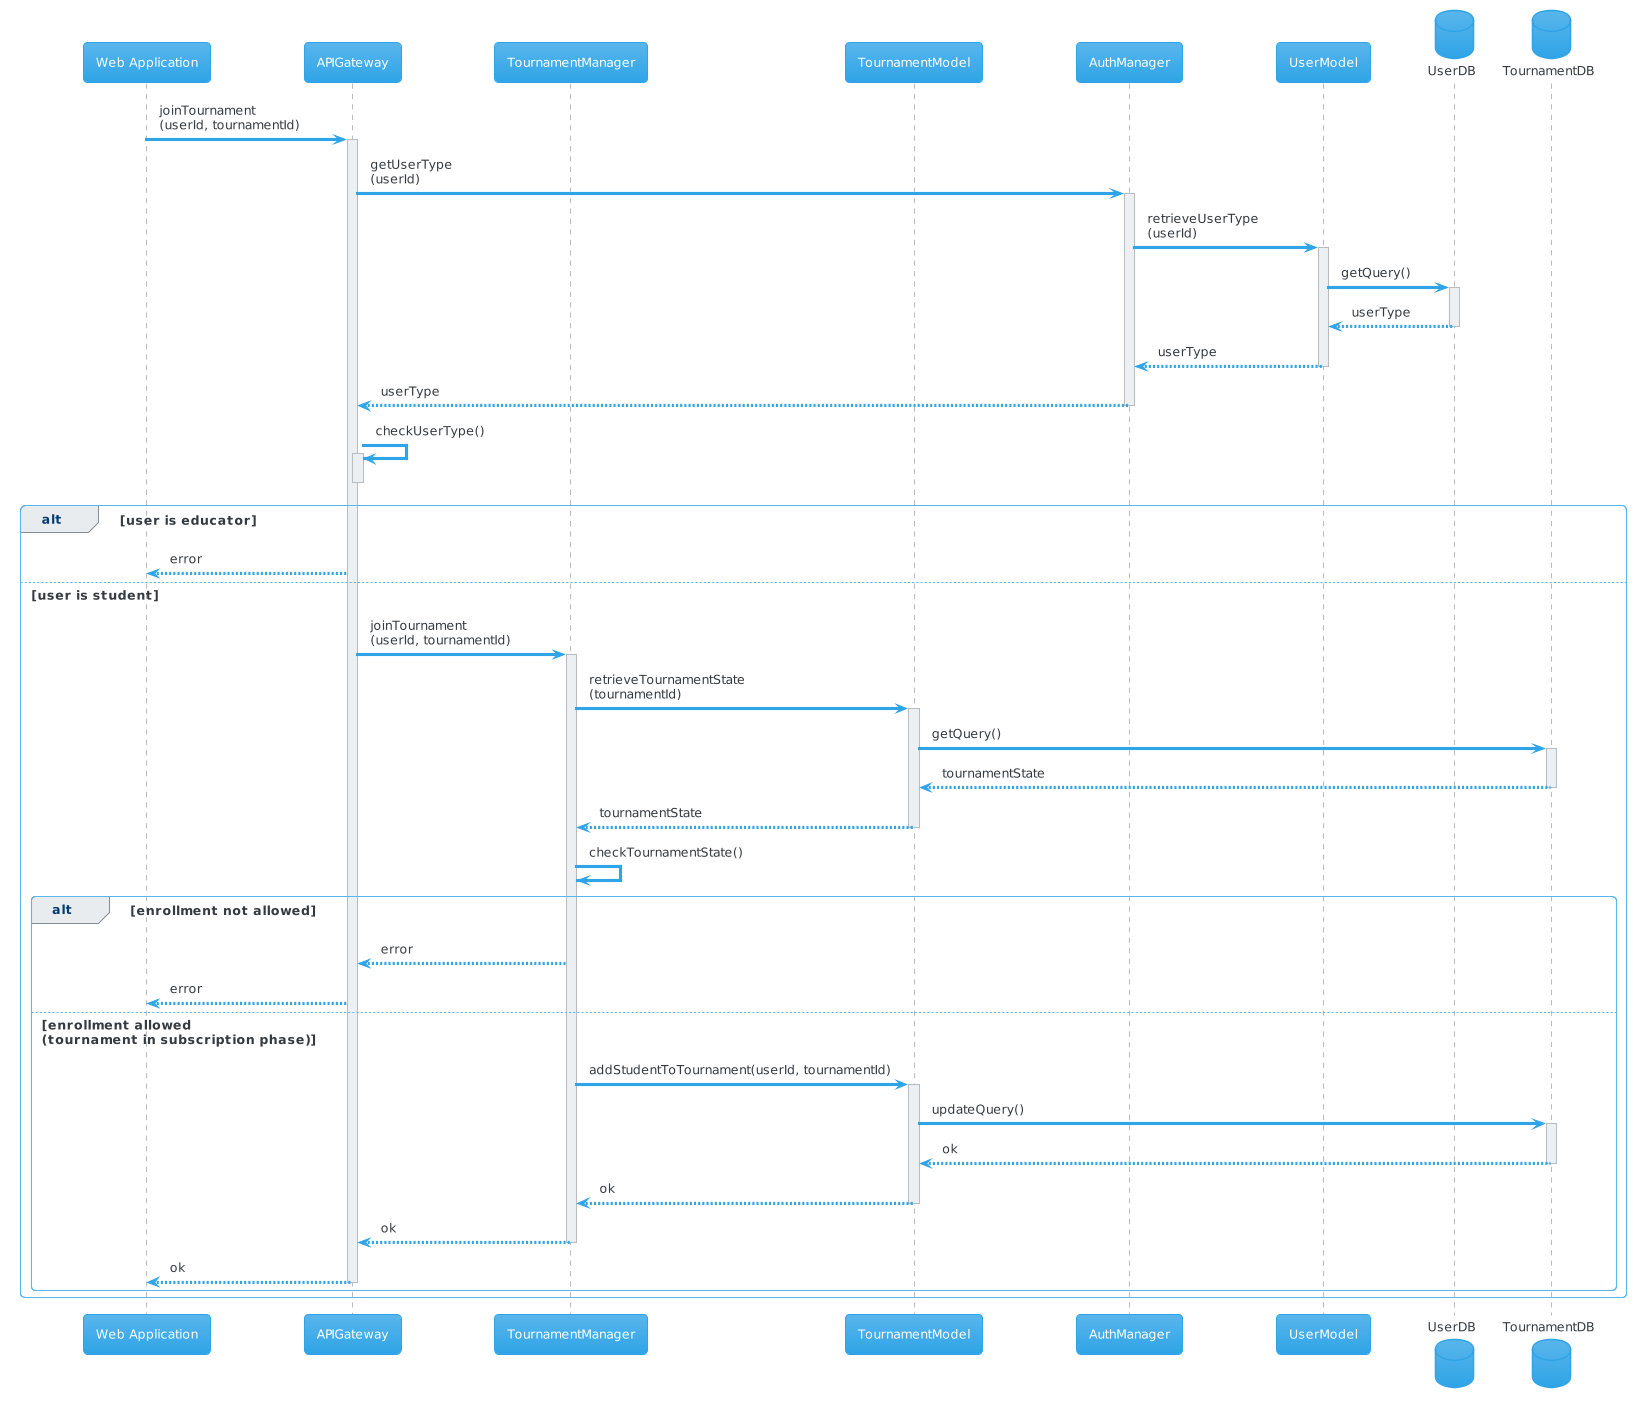

The diagram above was rendered by PlantUML. Its source (embedded in the PNG):
@startuml
!theme cerulean
participant "Web Application" as webapp
participant APIGateway as gateway
participant TournamentManager as tournamentManager
participant TournamentModel as tournamentModel
participant AuthManager as authManager
participant UserModel as userModel
database UserDB as userDB
database TournamentDB as tournamentDB
webapp -> gateway : joinTournament\n(userId, tournamentId)
activate gateway
gateway -> authManager: getUserType\n(userId)
activate authManager
authManager -> userModel: retrieveUserType\n(userId)
activate userModel
userModel-> userDB: getQuery()
activate userDB
userDB --> userModel: userType
deactivate userDB
userModel --> authManager: userType
deactivate userModel
authManager --> gateway: userType
deactivate authManager
gateway -> gateway : checkUserType()
activate gateway
deactivate gateway
alt user is educator
gateway --> webapp: error
else user is student
gateway -> tournamentManager : joinTournament\n(userId, tournamentId)
activate tournamentManager
tournamentManager -> tournamentModel: retrieveTournamentState\n(tournamentId)
activate tournamentModel
tournamentModel -> tournamentDB: getQuery()
activate tournamentDB
tournamentDB --> tournamentModel: tournamentState
deactivate tournamentDB
tournamentModel --> tournamentManager : tournamentState
deactivate tournamentModel
tournamentManager -> tournamentManager: checkTournamentState()
alt enrollment not allowed
tournamentManager --> gateway: error
gateway --> webapp: error
else enrollment allowed\n(tournament in subscription phase)
tournamentManager -> tournamentModel: addStudentToTournament(userId, tournamentId)
activate tournamentModel
tournamentModel -> tournamentDB: updateQuery()
activate tournamentDB
tournamentDB --> tournamentModel: ok
deactivate tournamentDB
tournamentModel --> tournamentManager: ok
deactivate tournamentModel
tournamentManager --> gateway: ok
deactivate tournamentManager
gateway --> webapp: ok
deactivate gateway
end
end
deactivate tournamentManager
deactivate gateway
@enduml